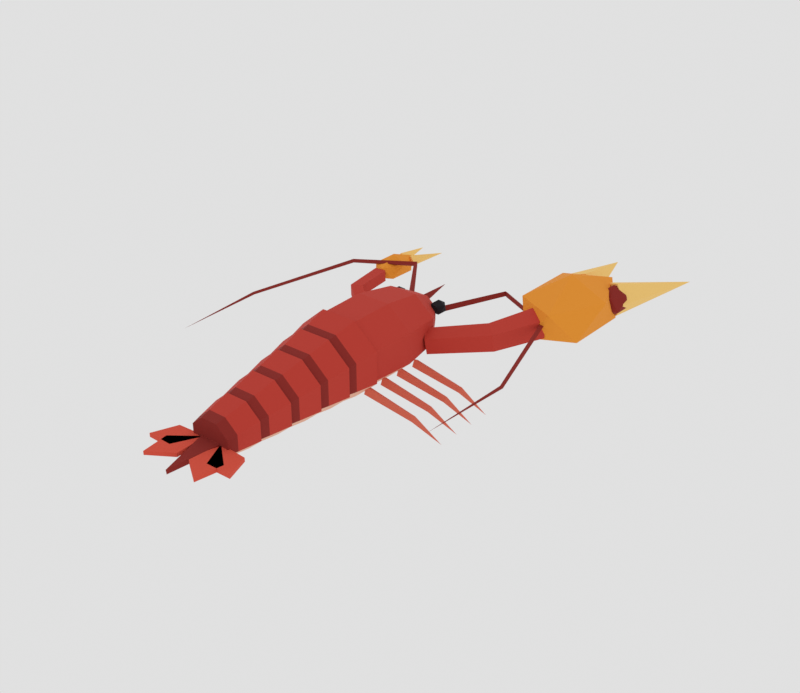 # Source: pistol-shrimp.blend  (saved by Blender 5.2.45; exported with 4.5.12 LTS)
import bpy
from mathutils import Matrix  # noqa: F401  (used for matrix-valued properties, if any)

bpy.ops.wm.read_factory_settings(use_empty=True)
scene = bpy.context.scene
scene.name = 'Scene'

# ---- materials (node trees are filled in below, after node groups)
mat_pistol_shell = bpy.data.materials.new('pistol_shell')
mat_pistol_shell.diffuse_color = (0.5647, 0.04231, 0.02519, 1.0)
mat_pistol_band = bpy.data.materials.new('pistol_band')
mat_pistol_band.diffuse_color = (0.2747, 0.01521, 0.009134, 1.0)
mat_pistol_belly = bpy.data.materials.new('pistol_belly')
mat_pistol_belly.diffuse_color = (0.8714, 0.4678, 0.3231, 1.0)
mat_pistol_leg = bpy.data.materials.new('pistol_leg')
mat_pistol_leg.diffuse_color = (0.7305, 0.1441, 0.08438, 1.0)
mat_pistol_claw = bpy.data.materials.new('pistol_claw')
mat_pistol_claw.diffuse_color = (0.8963, 0.3231, 0.02315, 1.0)
mat_pistol_finger = bpy.data.materials.new('pistol_finger')
mat_pistol_finger.diffuse_color = (1.0, 0.6445, 0.1946, 1.0)
mat_pistol_fan = bpy.data.materials.new('pistol_fan')
mat_pistol_fan.diffuse_color = (0.7454, 0.08022, 0.04231, 1.0)
mat_pistol_eye = bpy.data.materials.new('pistol_eye')
mat_pistol_eye.diffuse_color = (0.006995, 0.005182, 0.009134, 1.0)

# ---- material node trees
mat_pistol_shell.use_nodes = True; mat_pistol_shell.node_tree.nodes.clear()
_N = mat_pistol_shell.node_tree.nodes; _L = mat_pistol_shell.node_tree.links
n0 = _N.new('ShaderNodeBsdfPrincipled'); n0.name = 'Principled BSDF'; n0.location = (-200, 100)
n0.inputs[0].default_value = (0.5647, 0.04231, 0.02519, 1.0)
n0.inputs[2].default_value = 0.9
n0.inputs[10].default_value = 0.005
n1 = _N.new('ShaderNodeOutputMaterial'); n1.name = 'Material Output'; n1.location = (200, 100)
_L.new(n0.outputs[0], n1.inputs[0])
n1.is_active_output = True
mat_pistol_band.use_nodes = True; mat_pistol_band.node_tree.nodes.clear()
_N = mat_pistol_band.node_tree.nodes; _L = mat_pistol_band.node_tree.links
n0 = _N.new('ShaderNodeBsdfPrincipled'); n0.name = 'Principled BSDF'; n0.location = (-200, 100)
n0.inputs[0].default_value = (0.2747, 0.01521, 0.009134, 1.0)
n0.inputs[2].default_value = 0.9
n0.inputs[10].default_value = 0.005
n1 = _N.new('ShaderNodeOutputMaterial'); n1.name = 'Material Output'; n1.location = (200, 100)
_L.new(n0.outputs[0], n1.inputs[0])
n1.is_active_output = True
mat_pistol_belly.use_nodes = True; mat_pistol_belly.node_tree.nodes.clear()
_N = mat_pistol_belly.node_tree.nodes; _L = mat_pistol_belly.node_tree.links
n0 = _N.new('ShaderNodeBsdfPrincipled'); n0.name = 'Principled BSDF'; n0.location = (-200, 100)
n0.inputs[0].default_value = (0.8714, 0.4678, 0.3231, 1.0)
n0.inputs[2].default_value = 0.9
n0.inputs[10].default_value = 0.005
n1 = _N.new('ShaderNodeOutputMaterial'); n1.name = 'Material Output'; n1.location = (200, 100)
_L.new(n0.outputs[0], n1.inputs[0])
n1.is_active_output = True
mat_pistol_leg.use_nodes = True; mat_pistol_leg.node_tree.nodes.clear()
_N = mat_pistol_leg.node_tree.nodes; _L = mat_pistol_leg.node_tree.links
n0 = _N.new('ShaderNodeBsdfPrincipled'); n0.name = 'Principled BSDF'; n0.location = (-200, 100)
n0.inputs[0].default_value = (0.7305, 0.1441, 0.08438, 1.0)
n0.inputs[2].default_value = 0.9
n0.inputs[10].default_value = 0.005
n1 = _N.new('ShaderNodeOutputMaterial'); n1.name = 'Material Output'; n1.location = (200, 100)
_L.new(n0.outputs[0], n1.inputs[0])
n1.is_active_output = True
mat_pistol_claw.use_nodes = True; mat_pistol_claw.node_tree.nodes.clear()
_N = mat_pistol_claw.node_tree.nodes; _L = mat_pistol_claw.node_tree.links
n0 = _N.new('ShaderNodeBsdfPrincipled'); n0.name = 'Principled BSDF'; n0.location = (-200, 100)
n0.inputs[0].default_value = (0.8963, 0.3231, 0.02315, 1.0)
n0.inputs[2].default_value = 0.9
n0.inputs[10].default_value = 0.005
n1 = _N.new('ShaderNodeOutputMaterial'); n1.name = 'Material Output'; n1.location = (200, 100)
_L.new(n0.outputs[0], n1.inputs[0])
n1.is_active_output = True
mat_pistol_finger.use_nodes = True; mat_pistol_finger.node_tree.nodes.clear()
_N = mat_pistol_finger.node_tree.nodes; _L = mat_pistol_finger.node_tree.links
n0 = _N.new('ShaderNodeBsdfPrincipled'); n0.name = 'Principled BSDF'; n0.location = (-200, 100)
n0.inputs[0].default_value = (1.0, 0.6445, 0.1946, 1.0)
n0.inputs[2].default_value = 0.9
n0.inputs[10].default_value = 0.005
n1 = _N.new('ShaderNodeOutputMaterial'); n1.name = 'Material Output'; n1.location = (200, 100)
_L.new(n0.outputs[0], n1.inputs[0])
n1.is_active_output = True
mat_pistol_fan.use_nodes = True; mat_pistol_fan.node_tree.nodes.clear()
_N = mat_pistol_fan.node_tree.nodes; _L = mat_pistol_fan.node_tree.links
n0 = _N.new('ShaderNodeBsdfPrincipled'); n0.name = 'Principled BSDF'; n0.location = (-200, 100)
n0.inputs[0].default_value = (0.7454, 0.08022, 0.04231, 1.0)
n0.inputs[2].default_value = 0.9
n0.inputs[10].default_value = 0.005
n1 = _N.new('ShaderNodeOutputMaterial'); n1.name = 'Material Output'; n1.location = (200, 100)
_L.new(n0.outputs[0], n1.inputs[0])
n1.is_active_output = True
mat_pistol_eye.use_nodes = True; mat_pistol_eye.node_tree.nodes.clear()
_N = mat_pistol_eye.node_tree.nodes; _L = mat_pistol_eye.node_tree.links
n0 = _N.new('ShaderNodeBsdfPrincipled'); n0.name = 'Principled BSDF'; n0.location = (-200, 100)
n0.inputs[0].default_value = (0.006995, 0.005182, 0.009134, 1.0)
n0.inputs[2].default_value = 0.9
n0.inputs[10].default_value = 0.005
n1 = _N.new('ShaderNodeOutputMaterial'); n1.name = 'Material Output'; n1.location = (200, 100)
_L.new(n0.outputs[0], n1.inputs[0])
n1.is_active_output = True

# ---- world
world_w = bpy.data.worlds.new('w'); scene.world = world_w
world_w.use_nodes = True; world_w.node_tree.nodes.clear()
_N = world_w.node_tree.nodes; _L = world_w.node_tree.links
n0 = _N.new('ShaderNodeBackground'); n0.name = 'Background'; n0.location = (-200, 100)
n0.inputs[0].default_value = (1.0, 1.0, 1.0, 1.0)
n0.inputs[1].default_value = 0.75
n1 = _N.new('ShaderNodeOutputWorld'); n1.name = 'World Output'; n1.location = (200, 100)
_L.new(n0.outputs[0], n1.inputs[0])
n1.is_active_output = True

# ---- meshes
me_pistol_shrimp = bpy.data.meshes.new('pistol_shrimp')
me_pistol_shrimp.from_pydata([(0.07654, 1.55, 1.036), (0.1848, 1.55, 0.9389), (0.1848, 1.55, 0.8011), (0.07654, 1.55, 0.7037), (-0.07654, 1.55, 0.7037), (-0.1848, 1.55, 0.8011), (-0.1848, 1.55, 0.9389), (-0.07654, 1.55, 1.036), (0.1607, 1.25, 1.183), (0.388, 1.25, 0.9878), (0.388, 1.25, 0.7122), (0.1607, 1.25, 0.5174), (-0.1607, 1.25, 0.5174), (-0.388, 1.25, 0.7122), (-0.388, 1.25, 0.9878), (-0.1607, 1.25, 1.183), (0.1913, 0.8, 1.247), (0.4619, 0.8, 1.015), (0.4619, 0.8, 0.6854), (0.1913, 0.8, 0.4527), (-0.1913, 0.8, 0.4527), (-0.4619, 0.8, 0.6854), (-0.4619, 0.8, 1.015), (-0.1913, 0.8, 1.247), (0.1837, 0.3, 1.229), (0.4435, 0.3, 1.007), (0.4435, 0.3, 0.6931), (0.1837, 0.3, 0.4712), (-0.1837, 0.3, 0.4712), (-0.4435, 0.3, 0.6931), (-0.4435, 0.3, 1.007), (-0.1837, 0.3, 1.229), (0.07, 1.48, 0.95), (4.286e-18, 1.471, 1.019), (-0.07, 1.48, 0.95), (-1.286e-17, 1.489, 0.8806), (0.0, 1.95, 1.01), (0.1965, 0.3, 1.255), (0.4745, 0.3, 1.018), (0.4745, 0.3, 0.6821), (0.1965, 0.3, 0.4447), (-0.1965, 0.3, 0.4447), (-0.4745, 0.3, 0.6821), (-0.4745, 0.3, 1.018), (-0.1965, 0.3, 1.255), (0.176, 0.069, 1.187), (0.4248, 0.069, 0.9748), (0.4248, 0.069, 0.6748), (0.176, 0.069, 0.4626), (-0.176, 0.069, 0.4626), (-0.4248, 0.069, 0.6748), (-0.4248, 0.069, 0.9748), (-0.176, 0.069, 1.187), (0.1653, -0.03, 1.154), (0.3991, -0.03, 0.9548), (0.3991, -0.03, 0.6732), (0.1653, -0.03, 0.474), (-0.1653, -0.03, 0.474), (-0.3991, -0.03, 0.6732), (-0.3991, -0.03, 0.9548), (-0.1653, -0.03, 1.154), (0.1769, -0.03, 1.178), (0.4271, -0.03, 0.9647), (0.4271, -0.03, 0.6633), (0.1769, -0.03, 0.4502), (-0.1769, -0.03, 0.4502), (-0.4271, -0.03, 0.6633), (-0.4271, -0.03, 0.9647), (-0.1769, -0.03, 1.178), (0.157, -0.261, 1.111), (0.3791, -0.261, 0.9223), (0.3791, -0.261, 0.6553), (0.157, -0.261, 0.4666), (-0.157, -0.261, 0.4666), (-0.3791, -0.261, 0.6553), (-0.3791, -0.261, 0.9223), (-0.157, -0.261, 1.111), (0.147, -0.36, 1.079), (0.3548, -0.36, 0.9028), (0.3548, -0.36, 0.6532), (0.147, -0.36, 0.4768), (-0.147, -0.36, 0.4768), (-0.3548, -0.36, 0.6532), (-0.3548, -0.36, 0.9028), (-0.147, -0.36, 1.079), (0.1572, -0.36, 1.1), (0.3796, -0.36, 0.9115), (0.3796, -0.36, 0.6445), (0.1572, -0.36, 0.4557), (-0.1572, -0.36, 0.4557), (-0.3796, -0.36, 0.6445), (-0.3796, -0.36, 0.9115), (-0.1572, -0.36, 1.1), (0.1381, -0.591, 1.035), (0.3334, -0.591, 0.8697), (0.3334, -0.591, 0.6359), (0.1381, -0.591, 0.4706), (-0.1381, -0.591, 0.4706), (-0.3334, -0.591, 0.6359), (-0.3334, -0.591, 0.8697), (-0.1381, -0.591, 1.035), (0.1286, -0.69, 1.004), (0.3104, -0.69, 0.8507), (0.3104, -0.69, 0.6333), (0.1286, -0.69, 0.4796), (-0.1286, -0.69, 0.4796), (-0.3104, -0.69, 0.6333), (-0.3104, -0.69, 0.8507), (-0.1286, -0.69, 1.004), (0.1376, -0.69, 1.023), (0.3322, -0.69, 0.8583), (0.3322, -0.69, 0.6257), (0.1376, -0.69, 0.4613), (-0.1376, -0.69, 0.4613), (-0.3322, -0.69, 0.6257), (-0.3322, -0.69, 0.8583), (-0.1376, -0.69, 1.023), (0.1192, -0.921, 0.9591), (0.2878, -0.921, 0.8172), (0.2878, -0.921, 0.6164), (0.1192, -0.921, 0.4745), (-0.1192, -0.921, 0.4745), (-0.2878, -0.921, 0.6164), (-0.2878, -0.921, 0.8172), (-0.1192, -0.921, 0.9591), (0.1102, -1.02, 0.9296), (0.2661, -1.02, 0.7986), (0.2661, -1.02, 0.6134), (0.1102, -1.02, 0.4824), (-0.1102, -1.02, 0.4824), (-0.2661, -1.02, 0.6134), (-0.2661, -1.02, 0.7986), (-0.1102, -1.02, 0.9296), (0.1179, -1.02, 0.9452), (0.2847, -1.02, 0.8051), (0.2847, -1.02, 0.6069), (0.1179, -1.02, 0.4668), (-0.1179, -1.02, 0.4668), (-0.2847, -1.02, 0.6069), (-0.2847, -1.02, 0.8051), (-0.1179, -1.02, 0.9452), (0.1003, -1.251, 0.8831), (0.2421, -1.251, 0.7646), (0.2421, -1.251, 0.597), (0.1003, -1.251, 0.4785), (-0.1003, -1.251, 0.4785), (-0.2421, -1.251, 0.597), (-0.2421, -1.251, 0.7646), (-0.1003, -1.251, 0.8831), (0.09184, -1.35, 0.8548), (0.2217, -1.35, 0.7465), (0.2217, -1.35, 0.5935), (0.09184, -1.35, 0.4852), (-0.09184, -1.35, 0.4852), (-0.2217, -1.35, 0.5935), (-0.2217, -1.35, 0.7465), (-0.09184, -1.35, 0.8548), (0.13, -1.3, 0.67), (0.0, -1.85, 0.61), (-0.13, -1.3, 0.67), (0.13, -1.295, 0.6203), (0.0, -1.845, 0.5603), (-0.13, -1.295, 0.6203), (-0.1, -1.32, 0.65), (-0.07687, -1.661, 0.65), (-0.3237, -1.822, 0.65), (-0.3692, -1.531, 0.65), (-0.3692, -1.531, 0.61), (-0.1, -1.32, 0.61), (-0.07687, -1.661, 0.61), (-0.3237, -1.822, 0.61), (-0.1, -1.32, 0.65), (-0.2385, -1.606, 0.65), (-0.5145, -1.6, 0.65), (-0.4175, -1.341, 0.65), (-0.4175, -1.341, 0.61), (-0.1, -1.32, 0.61), (-0.2385, -1.606, 0.61), (-0.5145, -1.6, 0.61), (-0.26, 1.5, 0.895), (-0.1985, 1.455, 0.942), (-0.2835, 1.428, 0.942), (-0.336, 1.5, 0.942), (-0.2835, 1.572, 0.942), (-0.1985, 1.545, 0.942), (-0.2365, 1.428, 1.018), (-0.3215, 1.455, 1.018), (-0.3215, 1.545, 1.018), (-0.2365, 1.572, 1.018), (-0.184, 1.5, 1.018), (-0.26, 1.5, 1.065), (-0.1212, 1.558, 0.9244), (-0.1727, 1.527, 0.89), (-0.1262, 1.565, 0.8556), (-0.5938, 2.215, 1.018), (-0.6096, 2.169, 0.99), (-0.5965, 2.216, 0.9623), (-1.262, 1.906, 0.9725), (-1.228, 1.886, 0.95), (-1.26, 1.908, 0.9275), (-1.61, 0.7006, 0.8873), (-1.58, 0.6973, 0.87), (-1.61, 0.7021, 0.8527), (-1.55, -0.3, 0.85), (-0.3693, 1.028, 0.6361), (-0.3651, 0.9452, 0.59), (-0.3456, 1.026, 0.5439), (-0.9099, 1.076, 0.4791), (-0.915, 1.013, 0.45), (-0.8751, 1.061, 0.4209), (-1.05, 1.28, 0.11), (-0.3693, 0.7885, 0.6361), (-0.3651, 0.7052, 0.59), (-0.3456, 0.7863, 0.5439), (-0.9099, 0.8356, 0.4791), (-0.915, 0.7729, 0.45), (-0.8751, 0.8215, 0.4209), (-1.05, 1.04, 0.11), (-0.3693, 0.5485, 0.6361), (-0.3651, 0.4652, 0.59), (-0.3456, 0.5463, 0.5439), (-0.9099, 0.5956, 0.4791), (-0.915, 0.5329, 0.45), (-0.8751, 0.5815, 0.4209), (-1.05, 0.8, 0.11), (-0.3693, 0.3085, 0.6361), (-0.3651, 0.2252, 0.59), (-0.3456, 0.3063, 0.5439), (-0.9099, 0.3556, 0.4791), (-0.915, 0.2929, 0.45), (-0.8751, 0.3415, 0.4209), (-1.05, 0.56, 0.11), (0.1, -1.32, 0.65), (0.3692, -1.531, 0.65), (0.3237, -1.822, 0.65), (0.07687, -1.661, 0.65), (0.07687, -1.661, 0.61), (0.1, -1.32, 0.61), (0.3692, -1.531, 0.61), (0.3237, -1.822, 0.61), (0.1, -1.32, 0.65), (0.4175, -1.341, 0.65), (0.5145, -1.6, 0.65), (0.2385, -1.606, 0.65), (0.2385, -1.606, 0.61), (0.1, -1.32, 0.61), (0.4175, -1.341, 0.61), (0.5145, -1.6, 0.61), (0.26, 1.5, 0.895), (0.3215, 1.455, 0.942), (0.2365, 1.428, 0.942), (0.184, 1.5, 0.942), (0.2365, 1.572, 0.942), (0.3215, 1.545, 0.942), (0.2835, 1.428, 1.018), (0.1985, 1.455, 1.018), (0.1985, 1.545, 1.018), (0.2835, 1.572, 1.018), (0.336, 1.5, 1.018), (0.26, 1.5, 1.065), (0.1538, 1.535, 0.9244), (0.1073, 1.573, 0.89), (0.1588, 1.542, 0.8556), (0.6035, 2.184, 1.018), (0.5904, 2.231, 0.99), (0.6062, 2.185, 0.9623), (1.24, 1.892, 0.9725), (1.272, 1.914, 0.95), (1.238, 1.894, 0.9275), (1.59, 0.6979, 0.8873), (1.62, 0.7027, 0.87), (1.59, 0.6994, 0.8527), (1.55, -0.3, 0.85), (0.3744, 0.9737, 0.6361), (0.3549, 1.055, 0.59), (0.3507, 0.9715, 0.5439), (0.9249, 1.039, 0.4791), (0.885, 1.087, 0.45), (0.8901, 1.024, 0.4209), (1.05, 1.28, 0.11), (0.3744, 0.7337, 0.6361), (0.3549, 0.8148, 0.59), (0.3507, 0.7315, 0.5439), (0.9249, 0.7985, 0.4791), (0.885, 0.8471, 0.45), (0.8901, 0.7844, 0.4209), (1.05, 1.04, 0.11), (0.3744, 0.4937, 0.6361), (0.3549, 0.5748, 0.59), (0.3507, 0.4915, 0.5439), (0.9249, 0.5585, 0.4791), (0.885, 0.6071, 0.45), (0.8901, 0.5444, 0.4209), (1.05, 0.8, 0.11), (0.3744, 0.2537, 0.6361), (0.3549, 0.3348, 0.59), (0.3507, 0.2515, 0.5439), (0.9249, 0.3185, 0.4791), (0.885, 0.3671, 0.45), (0.8901, 0.3044, 0.4209), (1.05, 0.56, 0.11), (0.4428, 1.044, 0.8513), (0.3609, 1.178, 0.9015), (0.333, 1.273, 0.77), (0.3977, 1.198, 0.6385), (0.4656, 1.057, 0.6887), (1.031, 1.359, 0.9576), (0.9047, 1.469, 1.012), (0.8406, 1.553, 0.87), (0.9277, 1.494, 0.7283), (1.046, 1.375, 0.7824), (1.276, 1.894, 0.9998), (1.098, 1.961, 1.061), (0.9922, 2.013, 0.9), (1.105, 1.978, 0.7386), (1.28, 1.904, 0.8002), (1.22, 2.45, 0.57), (1.553, 2.071, 0.769), (1.093, 1.838, 0.769), (0.8086, 2.45, 0.769), (1.093, 3.062, 0.769), (1.553, 2.829, 0.769), (1.347, 1.838, 1.091), (0.8871, 2.071, 1.091), (0.8871, 2.829, 1.091), (1.347, 3.062, 1.091), (1.631, 2.45, 1.091), (1.22, 2.45, 1.29), (1.269, 2.916, 0.91), (1.118, 2.905, 1.119), (0.8725, 2.887, 1.039), (0.8725, 2.887, 0.7807), (1.118, 2.905, 0.7008), (0.98, 3.85, 0.91), (1.666, 2.757, 0.97), (1.547, 2.814, 1.151), (1.364, 2.921, 1.082), (1.368, 2.93, 0.8584), (1.555, 2.828, 0.7895), (1.95, 3.65, 1.01), (1.52, 2.8, 0.8), (1.643, 2.711, 0.894), (1.473, 2.655, 0.894), (1.368, 2.8, 0.894), (1.473, 2.945, 0.894), (1.643, 2.889, 0.894), (1.567, 2.655, 1.046), (1.397, 2.711, 1.046), (1.397, 2.889, 1.046), (1.567, 2.945, 1.046), (1.672, 2.8, 1.046), (1.52, 2.8, 1.14), (-0.3539, 1.195, 0.833), (-0.4321, 1.094, 0.833), (-0.4461, 1.105, 0.707), (-0.3679, 1.206, 0.707), (-0.7925, 1.528, 0.9133), (-0.9004, 1.461, 0.9133), (-0.9075, 1.472, 0.7867), (-0.7996, 1.539, 0.7867), (-0.8364, 1.954, 0.9336), (-0.9629, 1.94, 0.9336), (-0.9636, 1.946, 0.8064), (-0.8371, 1.96, 0.8064), (-0.92, 2.2, 0.73), (-0.797, 2.042, 0.8129), (-0.967, 1.945, 0.8129), (-1.072, 2.2, 0.8129), (-0.967, 2.455, 0.8129), (-0.797, 2.358, 0.8129), (-0.873, 1.945, 0.9471), (-1.043, 2.042, 0.9471), (-1.043, 2.358, 0.9471), (-0.873, 2.455, 0.9471), (-0.7679, 2.2, 0.9471), (-0.92, 2.2, 1.03), (-0.9003, 2.407, 0.88), (-0.98, 2.4, 0.96), (-1.06, 2.393, 0.88), (-0.98, 2.4, 0.8), (-1.02, 2.85, 0.88), (-0.7739, 2.377, 0.9), (-0.8405, 2.398, 0.97), (-0.9061, 2.423, 0.9), (-0.8395, 2.402, 0.83), (-0.7, 2.8, 0.91)], [], [(0, 8, 9, 1), (1, 9, 10, 2), (2, 10, 11, 3), (3, 11, 12, 4), (4, 12, 13, 5), (5, 13, 14, 6), (6, 14, 15, 7), (7, 15, 8, 0), (8, 16, 17, 9), (9, 17, 18, 10), (10, 18, 19, 11), (11, 19, 20, 12), (12, 20, 21, 13), (13, 21, 22, 14), (14, 22, 23, 15), (15, 23, 16, 8), (16, 24, 25, 17), (17, 25, 26, 18), (18, 26, 27, 19), (19, 27, 28, 20), (20, 28, 29, 21), (21, 29, 30, 22), (22, 30, 31, 23), (23, 31, 24, 16), (0, 1, 2, 3, 4, 5, 6, 7), (24, 31, 30, 29, 28, 27, 26, 25), (32, 36, 33), (33, 36, 34), (34, 36, 35), (35, 36, 32), (32, 33, 34, 35), (37, 45, 46, 38), (38, 46, 47, 39), (39, 47, 48, 40), (40, 48, 49, 41), (41, 49, 50, 42), (42, 50, 51, 43), (43, 51, 52, 44), (44, 52, 45, 37), (45, 53, 54, 46), (46, 54, 55, 47), (47, 55, 56, 48), (48, 56, 57, 49), (49, 57, 58, 50), (50, 58, 59, 51), (51, 59, 60, 52), (52, 60, 53, 45), (37, 38, 39, 40, 41, 42, 43, 44), (53, 60, 59, 58, 57, 56, 55, 54), (61, 69, 70, 62), (62, 70, 71, 63), (63, 71, 72, 64), (64, 72, 73, 65), (65, 73, 74, 66), (66, 74, 75, 67), (67, 75, 76, 68), (68, 76, 69, 61), (69, 77, 78, 70), (70, 78, 79, 71), (71, 79, 80, 72), (72, 80, 81, 73), (73, 81, 82, 74), (74, 82, 83, 75), (75, 83, 84, 76), (76, 84, 77, 69), (61, 62, 63, 64, 65, 66, 67, 68), (77, 84, 83, 82, 81, 80, 79, 78), (85, 93, 94, 86), (86, 94, 95, 87), (87, 95, 96, 88), (88, 96, 97, 89), (89, 97, 98, 90), (90, 98, 99, 91), (91, 99, 100, 92), (92, 100, 93, 85), (93, 101, 102, 94), (94, 102, 103, 95), (95, 103, 104, 96), (96, 104, 105, 97), (97, 105, 106, 98), (98, 106, 107, 99), (99, 107, 108, 100), (100, 108, 101, 93), (85, 86, 87, 88, 89, 90, 91, 92), (101, 108, 107, 106, 105, 104, 103, 102), (109, 117, 118, 110), (110, 118, 119, 111), (111, 119, 120, 112), (112, 120, 121, 113), (113, 121, 122, 114), (114, 122, 123, 115), (115, 123, 124, 116), (116, 124, 117, 109), (117, 125, 126, 118), (118, 126, 127, 119), (119, 127, 128, 120), (120, 128, 129, 121), (121, 129, 130, 122), (122, 130, 131, 123), (123, 131, 132, 124), (124, 132, 125, 117), (109, 110, 111, 112, 113, 114, 115, 116), (125, 132, 131, 130, 129, 128, 127, 126), (133, 141, 142, 134), (134, 142, 143, 135), (135, 143, 144, 136), (136, 144, 145, 137), (137, 145, 146, 138), (138, 146, 147, 139), (139, 147, 148, 140), (140, 148, 141, 133), (141, 149, 150, 142), (142, 150, 151, 143), (143, 151, 152, 144), (144, 152, 153, 145), (145, 153, 154, 146), (146, 154, 155, 147), (147, 155, 156, 148), (148, 156, 149, 141), (133, 134, 135, 136, 137, 138, 139, 140), (149, 156, 155, 154, 153, 152, 151, 150), (157, 159, 158), (160, 161, 162), (159, 157, 160, 162), (158, 159, 162, 161), (157, 158, 161, 160), (166, 164, 163), (166, 165, 164), (167, 168, 169), (167, 169, 170), (164, 165, 170, 169), (166, 163, 168, 167), (165, 166, 167, 170), (163, 164, 169, 168), (174, 172, 171), (174, 173, 172), (175, 176, 177), (175, 177, 178), (172, 173, 178, 177), (174, 171, 176, 175), (173, 174, 175, 178), (171, 172, 177, 176), (179, 180, 181), (180, 179, 184), (179, 181, 182), (179, 182, 183), (179, 183, 184), (180, 184, 189), (181, 180, 185), (182, 181, 186), (183, 182, 187), (184, 183, 188), (180, 189, 185), (181, 185, 186), (182, 186, 187), (183, 187, 188), (184, 188, 189), (185, 189, 190), (186, 185, 190), (187, 186, 190), (188, 187, 190), (189, 188, 190), (191, 194, 195, 192), (192, 195, 196, 193), (193, 196, 194, 191), (194, 197, 198, 195), (195, 198, 199, 196), (196, 199, 197, 194), (197, 200, 201, 198), (198, 201, 202, 199), (199, 202, 200, 197), (200, 203, 201), (201, 203, 202), (202, 203, 200), (191, 192, 193), (204, 207, 208, 205), (205, 208, 209, 206), (206, 209, 207, 204), (207, 210, 208), (208, 210, 209), (209, 210, 207), (204, 205, 206), (211, 214, 215, 212), (212, 215, 216, 213), (213, 216, 214, 211), (214, 217, 215), (215, 217, 216), (216, 217, 214), (211, 212, 213), (218, 221, 222, 219), (219, 222, 223, 220), (220, 223, 221, 218), (221, 224, 222), (222, 224, 223), (223, 224, 221), (218, 219, 220), (225, 228, 229, 226), (226, 229, 230, 227), (227, 230, 228, 225), (228, 231, 229), (229, 231, 230), (230, 231, 228), (225, 226, 227), (235, 233, 232), (235, 234, 233), (236, 237, 238), (236, 238, 239), (233, 234, 239, 238), (235, 232, 237, 236), (234, 235, 236, 239), (232, 233, 238, 237), (243, 241, 240), (243, 242, 241), (244, 245, 246), (244, 246, 247), (241, 242, 247, 246), (243, 240, 245, 244), (242, 243, 244, 247), (240, 241, 246, 245), (248, 249, 250), (249, 248, 253), (248, 250, 251), (248, 251, 252), (248, 252, 253), (249, 253, 258), (250, 249, 254), (251, 250, 255), (252, 251, 256), (253, 252, 257), (249, 258, 254), (250, 254, 255), (251, 255, 256), (252, 256, 257), (253, 257, 258), (254, 258, 259), (255, 254, 259), (256, 255, 259), (257, 256, 259), (258, 257, 259), (260, 263, 264, 261), (261, 264, 265, 262), (262, 265, 263, 260), (263, 266, 267, 264), (264, 267, 268, 265), (265, 268, 266, 263), (266, 269, 270, 267), (267, 270, 271, 268), (268, 271, 269, 266), (269, 272, 270), (270, 272, 271), (271, 272, 269), (260, 261, 262), (273, 276, 277, 274), (274, 277, 278, 275), (275, 278, 276, 273), (276, 279, 277), (277, 279, 278), (278, 279, 276), (273, 274, 275), (280, 283, 284, 281), (281, 284, 285, 282), (282, 285, 283, 280), (283, 286, 284), (284, 286, 285), (285, 286, 283), (280, 281, 282), (287, 290, 291, 288), (288, 291, 292, 289), (289, 292, 290, 287), (290, 293, 291), (291, 293, 292), (292, 293, 290), (287, 288, 289), (294, 297, 298, 295), (295, 298, 299, 296), (296, 299, 297, 294), (297, 300, 298), (298, 300, 299), (299, 300, 297), (294, 295, 296), (301, 306, 307, 302), (302, 307, 308, 303), (303, 308, 309, 304), (304, 309, 310, 305), (305, 310, 306, 301), (306, 311, 312, 307), (307, 312, 313, 308), (308, 313, 314, 309), (309, 314, 315, 310), (310, 315, 311, 306), (301, 302, 303, 304, 305), (311, 315, 314, 313, 312), (316, 317, 318), (317, 316, 321), (316, 318, 319), (316, 319, 320), (316, 320, 321), (317, 321, 326), (318, 317, 322), (319, 318, 323), (320, 319, 324), (321, 320, 325), (317, 326, 322), (318, 322, 323), (319, 323, 324), (320, 324, 325), (321, 325, 326), (322, 326, 327), (323, 322, 327), (324, 323, 327), (325, 324, 327), (326, 325, 327), (328, 333, 329), (329, 333, 330), (330, 333, 331), (331, 333, 332), (332, 333, 328), (328, 329, 330, 331, 332), (334, 339, 335), (335, 339, 336), (336, 339, 337), (337, 339, 338), (338, 339, 334), (334, 335, 336, 337, 338), (340, 341, 342), (341, 340, 345), (340, 342, 343), (340, 343, 344), (340, 344, 345), (341, 345, 350), (342, 341, 346), (343, 342, 347), (344, 343, 348), (345, 344, 349), (341, 350, 346), (342, 346, 347), (343, 347, 348), (344, 348, 349), (345, 349, 350), (346, 350, 351), (347, 346, 351), (348, 347, 351), (349, 348, 351), (350, 349, 351), (352, 356, 357, 353), (353, 357, 358, 354), (354, 358, 359, 355), (355, 359, 356, 352), (356, 360, 361, 357), (357, 361, 362, 358), (358, 362, 363, 359), (359, 363, 360, 356), (352, 353, 354, 355), (360, 363, 362, 361), (364, 365, 366), (365, 364, 369), (364, 366, 367), (364, 367, 368), (364, 368, 369), (365, 369, 374), (366, 365, 370), (367, 366, 371), (368, 367, 372), (369, 368, 373), (365, 374, 370), (366, 370, 371), (367, 371, 372), (368, 372, 373), (369, 373, 374), (370, 374, 375), (371, 370, 375), (372, 371, 375), (373, 372, 375), (374, 373, 375), (376, 380, 377), (377, 380, 378), (378, 380, 379), (379, 380, 376), (376, 377, 378, 379), (381, 385, 382), (382, 385, 383), (383, 385, 384), (384, 385, 381), (381, 382, 383, 384)])
me_pistol_shrimp.polygons.foreach_set('material_index', [0, 0, 2, 2, 2, 0, 0, 0, 0, 0, 2, 2, 2, 0, 0, 0, 0, 0, 2, 2, 2, 0, 0, 0, 0, 0, 1, 1, 1, 1, 1, 0, 0, 2, 2, 2, 0, 0, 0, 1, 1, 2, 2, 2, 1, 1, 1, 0, 1, 0, 0, 2, 2, 2, 0, 0, 0, 1, 1, 2, 2, 2, 1, 1, 1, 0, 1, 0, 0, 2, 2, 2, 0, 0, 0, 1, 1, 2, 2, 2, 1, 1, 1, 0, 1, 0, 0, 2, 2, 2, 0, 0, 0, 1, 1, 2, 2, 2, 1, 1, 1, 0, 1, 0, 0, 2, 2, 2, 0, 0, 0, 1, 1, 2, 2, 2, 1, 1, 1, 0, 1, 1, 1, 1, 1, 1, 6, 6, 6, 6, 6, 6, 6, 6, 6, 6, 6, 6, 6, 6, 6, 6, 7, 7, 7, 7, 7, 7, 7, 7, 7, 7, 7, 7, 7, 7, 7, 7, 7, 7, 7, 7, 1, 1, 1, 1, 1, 1, 1, 1, 1, 1, 1, 1, 1, 3, 3, 3, 3, 3, 3, 3, 3, 3, 3, 3, 3, 3, 3, 3, 3, 3, 3, 3, 3, 3, 3, 3, 3, 3, 3, 3, 3, 6, 6, 6, 6, 6, 6, 6, 6, 6, 6, 6, 6, 6, 6, 6, 6, 7, 7, 7, 7, 7, 7, 7, 7, 7, 7, 7, 7, 7, 7, 7, 7, 7, 7, 7, 7, 1, 1, 1, 1, 1, 1, 1, 1, 1, 1, 1, 1, 1, 3, 3, 3, 3, 3, 3, 3, 3, 3, 3, 3, 3, 3, 3, 3, 3, 3, 3, 3, 3, 3, 3, 3, 3, 3, 3, 3, 3, 0, 0, 0, 0, 0, 0, 0, 0, 0, 0, 0, 0, 4, 4, 4, 4, 4, 4, 4, 4, 4, 4, 4, 4, 4, 4, 4, 4, 4, 4, 4, 4, 5, 5, 5, 5, 5, 5, 5, 5, 5, 5, 5, 5, 1, 1, 1, 1, 1, 1, 1, 1, 1, 1, 1, 1, 1, 1, 1, 1, 1, 1, 1, 1, 0, 0, 0, 0, 0, 0, 0, 0, 0, 0, 4, 4, 4, 4, 4, 4, 4, 4, 4, 4, 4, 4, 4, 4, 4, 4, 4, 4, 4, 4, 5, 5, 5, 5, 5, 5, 5, 5, 5, 5])
me_pistol_shrimp.materials.append(mat_pistol_shell)
me_pistol_shrimp.materials.append(mat_pistol_band)
me_pistol_shrimp.materials.append(mat_pistol_belly)
me_pistol_shrimp.materials.append(mat_pistol_leg)
me_pistol_shrimp.materials.append(mat_pistol_claw)
me_pistol_shrimp.materials.append(mat_pistol_finger)
me_pistol_shrimp.materials.append(mat_pistol_fan)
me_pistol_shrimp.materials.append(mat_pistol_eye)
me_pistol_shrimp.update()

# ---- objects
ob_pistol_shrimp = bpy.data.objects.new('pistol_shrimp', me_pistol_shrimp)

# ---- transforms, parenting, visibility, modifiers, constraints
ob_pistol_shrimp.location = (0.0, 0.0, 0.0)

# ---- collection membership
scene.collection.objects.link(ob_pistol_shrimp)

# ---- scene / render settings (as saved in the file)
scene.frame_start = 0; scene.frame_end = 60; scene.frame_set(0)
scene.render.engine = 'BLENDER_EEVEE_NEXT'
scene.render.resolution_x = 600
scene.render.resolution_y = 520
scene.render.fps = 30
scene.render.bake_bias = 0.0
scene.render.bake_samples = 0
scene.render.compositor_device = 'GPU'
scene.eevee.use_volume_custom_range = False
scene.eevee.fast_gi_thickness_near = 0.1
scene.eevee.fast_gi_thickness_far = 0.0
scene.eevee.ray_tracing_options.screen_trace_thickness = 0.1
scene.view_settings.view_transform = 'Standard'
bpy.context.view_layer.update()

# ---- added for rendering (the .blend has no active camera): camera
cam_auto = bpy.data.cameras.new('AutoCamera')
cam_auto.lens = 50.0
cam_auto.sensor_width = 36.0
cam_auto.clip_end = 1000.0
ob_auto_camera = bpy.data.objects.new('AutoCamera', cam_auto)
scene.collection.objects.link(ob_auto_camera)
ob_auto_camera.location = (6.48299, -6.57559, 5.7504)
ob_auto_camera.rotation_euler = (1.09748, -7.21219e-08, 0.694738)
scene.camera = ob_auto_camera
bpy.context.view_layer.update()
